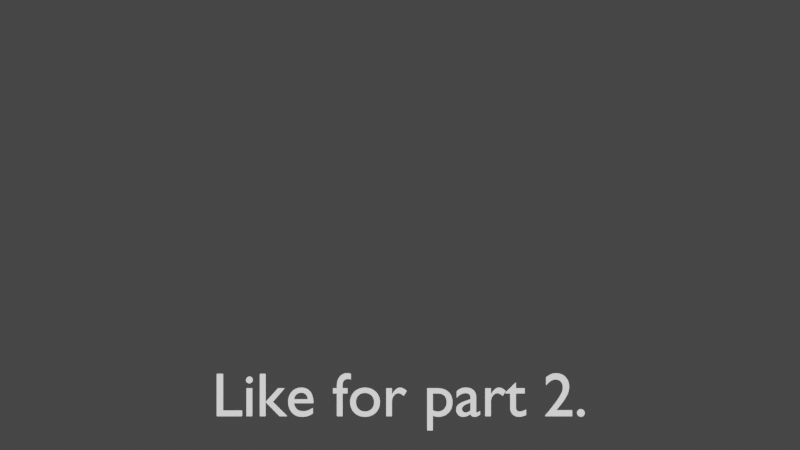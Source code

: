 # Source: subtitle_generator.blend  (saved by Blender 2.91.10; exported with 4.5.12 LTS)
import bpy
from mathutils import Matrix  # noqa: F401  (used for matrix-valued properties, if any)

bpy.ops.wm.read_factory_settings(use_empty=True)
scene = bpy.context.scene
scene.name = 'Scene'

# ---- collections
col_face = bpy.data.collections.new('Face'); scene.collection.children.link(col_face)
col_outline = bpy.data.collections.new('Outline'); scene.collection.children.link(col_outline)
col_shadow = bpy.data.collections.new('Shadow'); scene.collection.children.link(col_shadow)

# ---- materials (node trees are filled in below, after node groups)
mat_face = bpy.data.materials.new('Face')
mat_face.alpha_threshold = 0.0
mat_face.use_transparent_shadow = False
mat_face.line_color = (0.0, 0.0, 0.0, 1.0)
mat_shadow = bpy.data.materials.new('Shadow')
mat_shadow.alpha_threshold = 0.0
mat_shadow.use_transparent_shadow = False
mat_shadow.pass_index = 1
mat_shadow.line_color = (0.0, 0.0, 0.0, 1.0)

# ---- material node trees
mat_face.use_nodes = True; mat_face.node_tree.nodes.clear()
_N = mat_face.node_tree.nodes; _L = mat_face.node_tree.links
n0 = _N.new('ShaderNodeOutputMaterial'); n0.name = 'Material Output'; n0.location = (300, 300)
n1 = _N.new('ShaderNodeEmission'); n1.name = 'Emission'; n1.location = (10, 300)
_L.new(n1.outputs[0], n0.inputs[0])
n0.is_active_output = True
mat_shadow.use_nodes = True; mat_shadow.node_tree.nodes.clear()
_N = mat_shadow.node_tree.nodes; _L = mat_shadow.node_tree.links
n0 = _N.new('ShaderNodeOutputMaterial'); n0.name = 'Material Output'; n0.location = (300, 300)
n1 = _N.new('ShaderNodeEmission'); n1.name = 'Emission'; n1.location = (10, 300)
n1.inputs[0].default_value = (0.0, 0.0, 0.0, 1.0)
_L.new(n1.outputs[0], n0.inputs[0])
n0.is_active_output = True

# ---- world
world_world = bpy.data.worlds.new('World'); scene.world = world_world
world_world.use_nodes = True; world_world.node_tree.nodes.clear()
_N = world_world.node_tree.nodes; _L = world_world.node_tree.links
n0 = _N.new('ShaderNodeOutputWorld'); n0.name = 'World Output'; n0.location = (300, 300)
n1 = _N.new('ShaderNodeBackground'); n1.name = 'Background'; n1.location = (10, 300)
n1.inputs[0].default_value = (0.05088, 0.05088, 0.05088, 1.0)
_L.new(n1.outputs[0], n0.inputs[0])
n0.is_active_output = True
world_world.color = (0.05088, 0.05088, 0.05088)
world_world.use_sun_shadow = False
world_world.sun_shadow_jitter_overblur = 0.0

# ---- cameras
cam_camera_001 = bpy.data.cameras.new('Camera.001')

# ---- curves / text
txt_facetext = bpy.data.curves.new('FaceText', 'FONT')
txt_facetext.dimensions = '2D'
txt_facetext.body = 'Like for part 2.'
txt_facetext.materials.append(mat_face)
txt_facetext.use_path_clamp = True
txt_facetext.align_x = 'CENTER'
txt_facetext.align_y = 'BOTTOM_BASELINE'
txt_outlinetext = bpy.data.curves.new('OutlineText', 'FONT')
txt_outlinetext.dimensions = '2D'
txt_outlinetext.body = 'Like for part 2.'
txt_outlinetext.materials.append(mat_shadow)
txt_outlinetext.use_path_clamp = True
txt_outlinetext.extrude = 0.02
txt_outlinetext.fill_mode = 'NONE'
txt_outlinetext.align_x = 'CENTER'
txt_outlinetext.align_y = 'BOTTOM_BASELINE'
txt_shadowtext = bpy.data.curves.new('ShadowText', 'FONT')
txt_shadowtext.dimensions = '2D'
txt_shadowtext.body = 'Like for part 2.'
txt_shadowtext.materials.append(mat_shadow)
txt_shadowtext.use_path_clamp = True
txt_shadowtext.extrude = 0.02
txt_shadowtext.fill_mode = 'NONE'
txt_shadowtext.align_x = 'CENTER'
txt_shadowtext.align_y = 'BOTTOM_BASELINE'

# ---- objects
ob_camera = bpy.data.objects.new('Camera', cam_camera_001)
ob_face = bpy.data.objects.new('Face', txt_facetext)
ob_outline = bpy.data.objects.new('Outline', txt_outlinetext)
ob_shadow = bpy.data.objects.new('Shadow', txt_shadowtext)

# ---- transforms, parenting, visibility, modifiers, constraints
ob_camera.location = (0.0, 3.092, 17.99)
ob_camera.lineart.crease_threshold = 0.0
ob_face.location = (0.0, 0.0, 0.0)
ob_face.lineart.crease_threshold = 0.0
_m = ob_face.modifiers.new('Solidify', 'SOLIDIFY')
_m.thickness = 0.02
_m.offset = 1.0
_m.material_offset = 1
_m.material_offset_rim = 2
_m.use_even_offset = True
ob_outline.location = (0.0, 0.0, 0.0)
ob_outline.lineart.crease_threshold = 0.0
_m = ob_outline.modifiers.new('Solidify', 'SOLIDIFY')
_m.thickness = 0.05
_m.offset = 1.0
_m.material_offset = 1
_m.material_offset_rim = 2
_m.use_even_offset = True
ob_shadow.location = (0.0, 0.0, 0.0)
ob_shadow.lineart.crease_threshold = 0.0
_m = ob_shadow.modifiers.new('Solidify', 'SOLIDIFY')
_m.thickness = 0.1
_m.offset = 1.0
_m.material_offset = 1
_m.material_offset_rim = 2
_m.use_rim_only = True

# ---- collection membership
scene.collection.objects.link(ob_camera)
col_face.objects.link(ob_face)
col_outline.objects.link(ob_outline)
col_shadow.objects.link(ob_shadow)
def _layer_coll(name, lc=None):
    lc = lc or bpy.context.view_layer.layer_collection
    for c in lc.children:
        if c.name == name: return c
        r = _layer_coll(name, c)
        if r: return r
_layer_coll('Outline').exclude = True
_layer_coll('Shadow').exclude = True

# ---- scene / render settings (as saved in the file)
scene.camera = ob_camera
scene.frame_start = 1; scene.frame_end = 1; scene.frame_set(1)
scene.render.engine = 'BLENDER_EEVEE_NEXT'
scene.render.fps = 1
scene.render.film_transparent = True
scene.render.use_sequencer = False
scene.render.use_render_cache = True
scene.cycles.use_denoising = False
scene.cycles.samples = 128
scene.cycles.sampling_pattern = 'TABULATED_SOBOL'
scene.cycles.use_adaptive_sampling = False
scene.cycles.use_light_tree = False
scene.view_settings.view_transform = 'Filmic'
bpy.context.view_layer.update()
